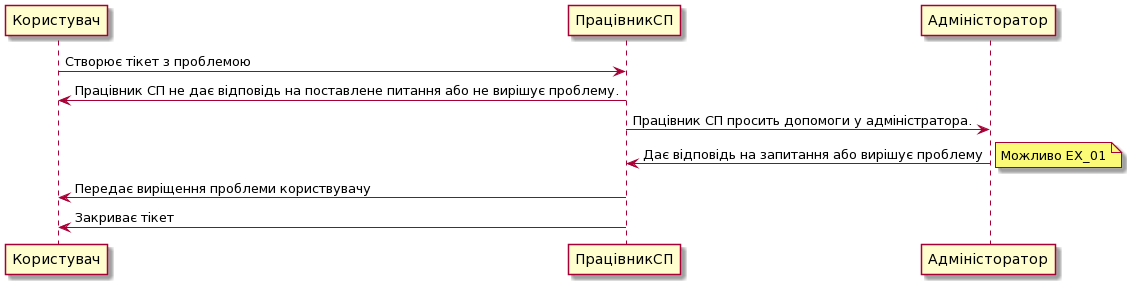

The diagram above was rendered by PlantUML. Its source (embedded in the PNG):
@startuml
Користувач->ПрацівникСП : Створює тікет з проблемою
ПрацівникСП->Користувач: Працівник СП не дає відповідь на поставлене питання або не вирішує проблему.
ПрацівникСП->Адміністоратор: Працівник СП просить допомоги у адміністратора.
Адміністоратор->ПрацівникСП: Дає відповідь на запитання або вирішує проблему
note right: Можливо EX_01
ПрацівникСП->Користувач: Передає виріщення проблеми користвувачу
ПрацівникСП->Користувач: Закриває тікет
@enduml